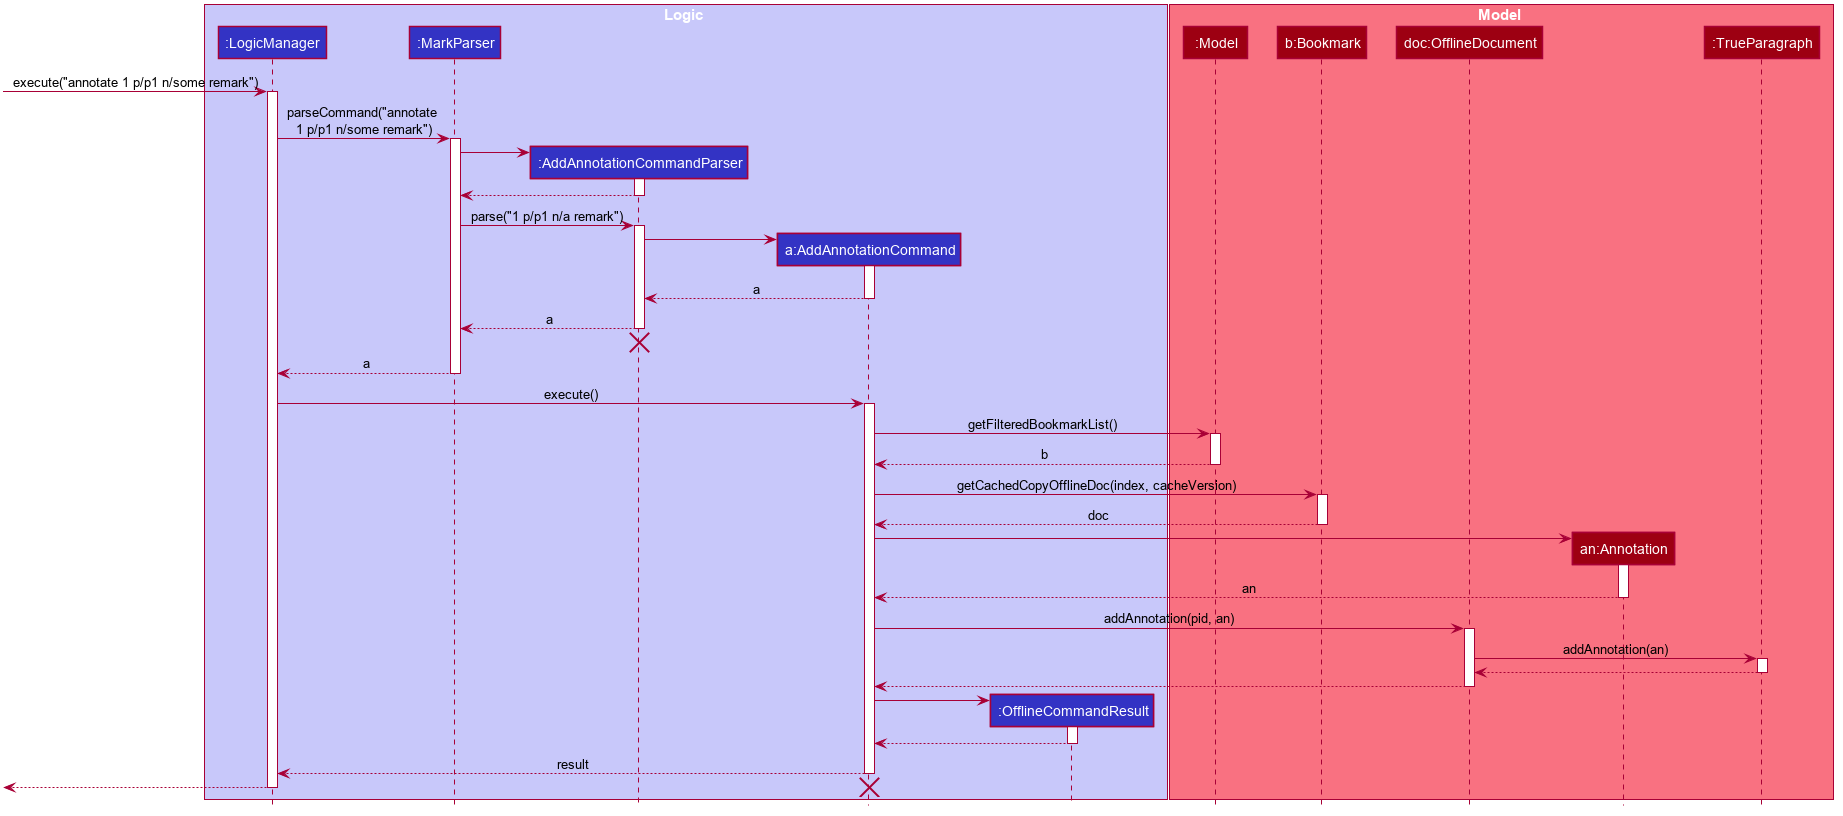

The diagram above was rendered by PlantUML. Its source (embedded in the PNG):
@startuml








skinparam BackgroundColor #FFFFFFF

skinparam Shadowing false

skinparam Class {
    FontColor #FFFFFF
    BorderThickness 1
    BorderColor #FFFFFF
    StereotypeFontColor #FFFFFF
    FontName Arial
}

skinparam Actor {
    BorderColor #000000
    Color #000000
    FontName Arial
}

skinparam Sequence {
    MessageAlign center
    BoxFontSize 15
    BoxPadding 0
    BoxFontColor #FFFFFF
    FontName Arial
}

skinparam Participant {
    FontColor #FFFFFFF
    Padding 20
}

skinparam MinClassWidth 50
skinparam ParticipantPadding 10
skinparam Shadowing false
skinparam DefaultTextAlignment center
skinparam packageStyle Rectangle

hide footbox
hide members
hide circle

box Logic #C8C8FA
participant ":LogicManager" as LogicManager #3333C4
participant ":MarkParser" as MarkParser #3333C4
participant ":AddAnnotationCommandParser" as AddAnnotationCommandParser #3333C4
participant "a:AddAnnotationCommand" as AddAnnotationCommand #3333C4
participant ":OfflineCommandResult" as OfflineCommandResult #3333C4
end box

box Model #F97181
participant ":Model" as Model #9D0012
participant "b:Bookmark" as Bookmark #9D0012
participant "doc:OfflineDocument" as OfflineDocument #9D0012
participant "an:Annotation" as Annotation #9D0012
participant ":TrueParagraph" as TrueParagraph #9D0012
end box

[-> LogicManager : execute("annotate 1 p/p1 n/some remark")
activate LogicManager

LogicManager -> MarkParser : parseCommand("annotate \n1 p/p1 n/some remark")
activate MarkParser

create AddAnnotationCommandParser
MarkParser -> AddAnnotationCommandParser
activate AddAnnotationCommandParser

AddAnnotationCommandParser --> MarkParser
deactivate AddAnnotationCommandParser

MarkParser -> AddAnnotationCommandParser : parse("1 p/p1 n/a remark")
activate AddAnnotationCommandParser

create AddAnnotationCommand
AddAnnotationCommandParser -> AddAnnotationCommand
activate AddAnnotationCommand

AddAnnotationCommand --> AddAnnotationCommandParser : a
deactivate AddAnnotationCommand

AddAnnotationCommandParser --> MarkParser : a
deactivate AddAnnotationCommandParser
AddAnnotationCommandParser -[hidden]-> MarkParser
destroy AddAnnotationCommandParser

MarkParser --> LogicManager : a
deactivate MarkParser

LogicManager -> AddAnnotationCommand : execute()
activate AddAnnotationCommand

AddAnnotationCommand -> Model : getFilteredBookmarkList()
activate Model

Model --> AddAnnotationCommand : b
deactivate Model

AddAnnotationCommand -> Bookmark : getCachedCopyOfflineDoc(index, cacheVersion)
activate Bookmark

Bookmark --> AddAnnotationCommand : doc
deactivate Bookmark

create Annotation
AddAnnotationCommand -> Annotation
activate Annotation

Annotation --> AddAnnotationCommand : an
deactivate Annotation

AddAnnotationCommand -> OfflineDocument : addAnnotation(pid, an)
activate OfflineDocument

OfflineDocument -> TrueParagraph : addAnnotation(an)
activate TrueParagraph

TrueParagraph --> OfflineDocument
deactivate TrueParagraph

OfflineDocument --> AddAnnotationCommand
deactivate OfflineDocument

create OfflineCommandResult
AddAnnotationCommand -> OfflineCommandResult
activate OfflineCommandResult

OfflineCommandResult --> AddAnnotationCommand
deactivate OfflineCommandResult

AddAnnotationCommand --> LogicManager : result
deactivate AddAnnotationCommand

[<--LogicManager
deactivate LogicManager

destroy AddAnnotationCommand
@enduml